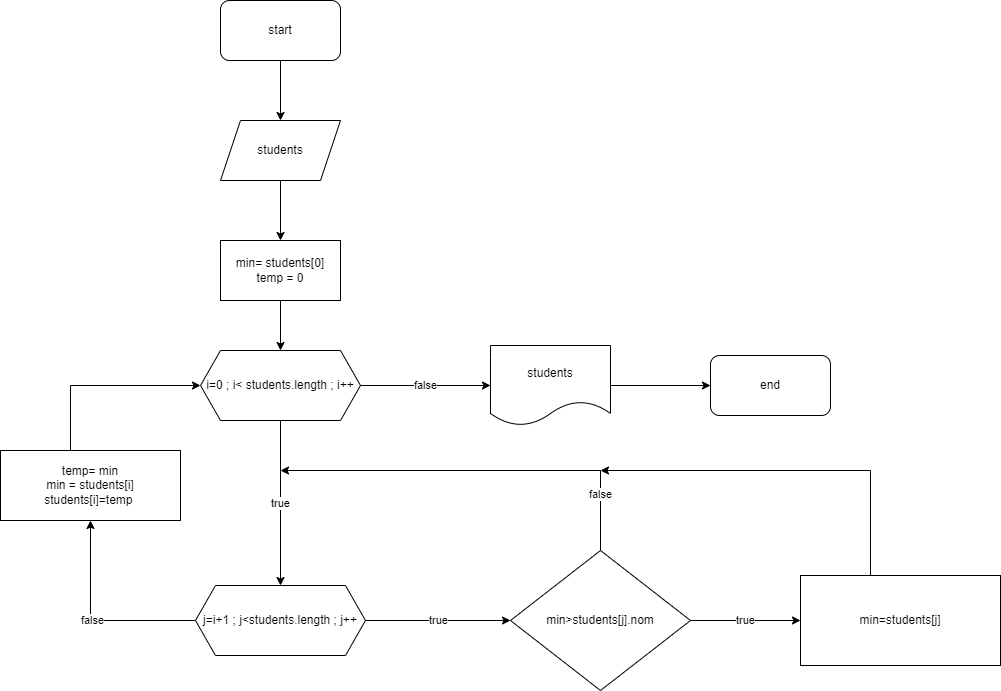

The diagram above was exported from draw.io. Its source (the exported page's mxGraphModel, read from the mxfile embedded in the PNG):
<mxGraphModel dx="1102" dy="595" grid="1" gridSize="10" guides="1" tooltips="1" connect="1" arrows="1" fold="1" page="1" pageScale="1" pageWidth="827" pageHeight="1169" math="0" shadow="0">
  <root>
    <mxCell id="0" />
    <mxCell id="1" parent="0" />
    <mxCell id="nkNzFv9uJBCz88XX8y8M-60" value="" style="edgeStyle=orthogonalEdgeStyle;rounded=0;orthogonalLoop=1;jettySize=auto;html=1;" edge="1" parent="1" source="nkNzFv9uJBCz88XX8y8M-61" target="nkNzFv9uJBCz88XX8y8M-63">
      <mxGeometry relative="1" as="geometry" />
    </mxCell>
    <mxCell id="nkNzFv9uJBCz88XX8y8M-61" value="start" style="rounded=1;whiteSpace=wrap;html=1;" vertex="1" parent="1">
      <mxGeometry x="330" y="10" width="120" height="60" as="geometry" />
    </mxCell>
    <mxCell id="nkNzFv9uJBCz88XX8y8M-80" style="edgeStyle=orthogonalEdgeStyle;rounded=0;orthogonalLoop=1;jettySize=auto;html=1;" edge="1" parent="1" source="nkNzFv9uJBCz88XX8y8M-63" target="nkNzFv9uJBCz88XX8y8M-79">
      <mxGeometry relative="1" as="geometry" />
    </mxCell>
    <mxCell id="nkNzFv9uJBCz88XX8y8M-63" value="students" style="shape=parallelogram;perimeter=parallelogramPerimeter;whiteSpace=wrap;html=1;fixedSize=1;" vertex="1" parent="1">
      <mxGeometry x="330" y="130" width="120" height="60" as="geometry" />
    </mxCell>
    <mxCell id="nkNzFv9uJBCz88XX8y8M-64" value="true" style="edgeStyle=orthogonalEdgeStyle;rounded=0;orthogonalLoop=1;jettySize=auto;html=1;" edge="1" parent="1" source="nkNzFv9uJBCz88XX8y8M-66" target="nkNzFv9uJBCz88XX8y8M-70">
      <mxGeometry relative="1" as="geometry" />
    </mxCell>
    <mxCell id="nkNzFv9uJBCz88XX8y8M-65" value="false" style="edgeStyle=orthogonalEdgeStyle;rounded=0;orthogonalLoop=1;jettySize=auto;html=1;" edge="1" parent="1" source="nkNzFv9uJBCz88XX8y8M-66" target="nkNzFv9uJBCz88XX8y8M-77">
      <mxGeometry relative="1" as="geometry" />
    </mxCell>
    <mxCell id="nkNzFv9uJBCz88XX8y8M-66" value="i=0 ; i&amp;lt; students.length ; i++" style="shape=hexagon;perimeter=hexagonPerimeter2;whiteSpace=wrap;html=1;fixedSize=1;" vertex="1" parent="1">
      <mxGeometry x="310" y="360" width="160" height="70" as="geometry" />
    </mxCell>
    <mxCell id="nkNzFv9uJBCz88XX8y8M-67" value="true" style="edgeStyle=orthogonalEdgeStyle;rounded=0;orthogonalLoop=1;jettySize=auto;html=1;" edge="1" parent="1" source="nkNzFv9uJBCz88XX8y8M-70" target="nkNzFv9uJBCz88XX8y8M-73">
      <mxGeometry relative="1" as="geometry" />
    </mxCell>
    <mxCell id="nkNzFv9uJBCz88XX8y8M-83" value="false" style="edgeStyle=orthogonalEdgeStyle;rounded=0;orthogonalLoop=1;jettySize=auto;html=1;entryX=0.5;entryY=1;entryDx=0;entryDy=0;" edge="1" parent="1" source="nkNzFv9uJBCz88XX8y8M-70" target="nkNzFv9uJBCz88XX8y8M-82">
      <mxGeometry relative="1" as="geometry">
        <Array as="points">
          <mxPoint x="200" y="630" />
        </Array>
      </mxGeometry>
    </mxCell>
    <mxCell id="nkNzFv9uJBCz88XX8y8M-70" value="j=i+1 ; j&amp;lt;students.length ; j++" style="shape=hexagon;perimeter=hexagonPerimeter2;whiteSpace=wrap;html=1;fixedSize=1;" vertex="1" parent="1">
      <mxGeometry x="305" y="595" width="170" height="70" as="geometry" />
    </mxCell>
    <mxCell id="nkNzFv9uJBCz88XX8y8M-71" value="true" style="edgeStyle=orthogonalEdgeStyle;rounded=0;orthogonalLoop=1;jettySize=auto;html=1;" edge="1" parent="1" source="nkNzFv9uJBCz88XX8y8M-73" target="nkNzFv9uJBCz88XX8y8M-75">
      <mxGeometry relative="1" as="geometry" />
    </mxCell>
    <mxCell id="nkNzFv9uJBCz88XX8y8M-72" value="false" style="edgeStyle=orthogonalEdgeStyle;rounded=0;orthogonalLoop=1;jettySize=auto;html=1;exitX=0.5;exitY=0;exitDx=0;exitDy=0;" edge="1" parent="1" source="nkNzFv9uJBCz88XX8y8M-73">
      <mxGeometry x="-0.7209" relative="1" as="geometry">
        <mxPoint x="390" y="480" as="targetPoint" />
        <Array as="points">
          <mxPoint x="710" y="480" />
        </Array>
        <mxPoint as="offset" />
      </mxGeometry>
    </mxCell>
    <mxCell id="nkNzFv9uJBCz88XX8y8M-73" value="min&amp;gt;students[j].nom" style="rhombus;whiteSpace=wrap;html=1;" vertex="1" parent="1">
      <mxGeometry x="620" y="560" width="180" height="140" as="geometry" />
    </mxCell>
    <mxCell id="nkNzFv9uJBCz88XX8y8M-74" style="edgeStyle=orthogonalEdgeStyle;rounded=0;orthogonalLoop=1;jettySize=auto;html=1;" edge="1" parent="1" source="nkNzFv9uJBCz88XX8y8M-75">
      <mxGeometry relative="1" as="geometry">
        <mxPoint x="710" y="480" as="targetPoint" />
        <Array as="points">
          <mxPoint x="980" y="480" />
        </Array>
      </mxGeometry>
    </mxCell>
    <mxCell id="nkNzFv9uJBCz88XX8y8M-75" value="min=students[j]" style="rounded=0;whiteSpace=wrap;html=1;" vertex="1" parent="1">
      <mxGeometry x="910" y="585" width="200" height="90" as="geometry" />
    </mxCell>
    <mxCell id="nkNzFv9uJBCz88XX8y8M-76" style="edgeStyle=orthogonalEdgeStyle;rounded=0;orthogonalLoop=1;jettySize=auto;html=1;entryX=0;entryY=0.5;entryDx=0;entryDy=0;" edge="1" parent="1" source="nkNzFv9uJBCz88XX8y8M-77" target="nkNzFv9uJBCz88XX8y8M-78">
      <mxGeometry relative="1" as="geometry" />
    </mxCell>
    <mxCell id="nkNzFv9uJBCz88XX8y8M-77" value="students" style="shape=document;whiteSpace=wrap;html=1;boundedLbl=1;" vertex="1" parent="1">
      <mxGeometry x="600" y="355" width="120" height="80" as="geometry" />
    </mxCell>
    <mxCell id="nkNzFv9uJBCz88XX8y8M-78" value="end" style="rounded=1;whiteSpace=wrap;html=1;" vertex="1" parent="1">
      <mxGeometry x="820" y="365" width="120" height="60" as="geometry" />
    </mxCell>
    <mxCell id="nkNzFv9uJBCz88XX8y8M-81" style="edgeStyle=orthogonalEdgeStyle;rounded=0;orthogonalLoop=1;jettySize=auto;html=1;entryX=0.5;entryY=0;entryDx=0;entryDy=0;" edge="1" parent="1" source="nkNzFv9uJBCz88XX8y8M-79" target="nkNzFv9uJBCz88XX8y8M-66">
      <mxGeometry relative="1" as="geometry" />
    </mxCell>
    <mxCell id="nkNzFv9uJBCz88XX8y8M-79" value="min= students[0]&lt;br&gt;temp = 0" style="rounded=0;whiteSpace=wrap;html=1;" vertex="1" parent="1">
      <mxGeometry x="330" y="250" width="120" height="60" as="geometry" />
    </mxCell>
    <mxCell id="nkNzFv9uJBCz88XX8y8M-84" style="edgeStyle=orthogonalEdgeStyle;rounded=0;orthogonalLoop=1;jettySize=auto;html=1;entryX=0;entryY=0.5;entryDx=0;entryDy=0;" edge="1" parent="1" source="nkNzFv9uJBCz88XX8y8M-82" target="nkNzFv9uJBCz88XX8y8M-66">
      <mxGeometry relative="1" as="geometry">
        <Array as="points">
          <mxPoint x="180" y="395" />
        </Array>
      </mxGeometry>
    </mxCell>
    <mxCell id="nkNzFv9uJBCz88XX8y8M-82" value="&lt;span&gt;temp= min&lt;/span&gt;&lt;br&gt;&lt;span&gt;min = students[i]&lt;/span&gt;&lt;br&gt;&lt;span&gt;students[i]=temp&amp;nbsp;&lt;/span&gt;" style="rounded=0;whiteSpace=wrap;html=1;" vertex="1" parent="1">
      <mxGeometry x="110" y="460" width="180" height="70" as="geometry" />
    </mxCell>
  </root>
</mxGraphModel>